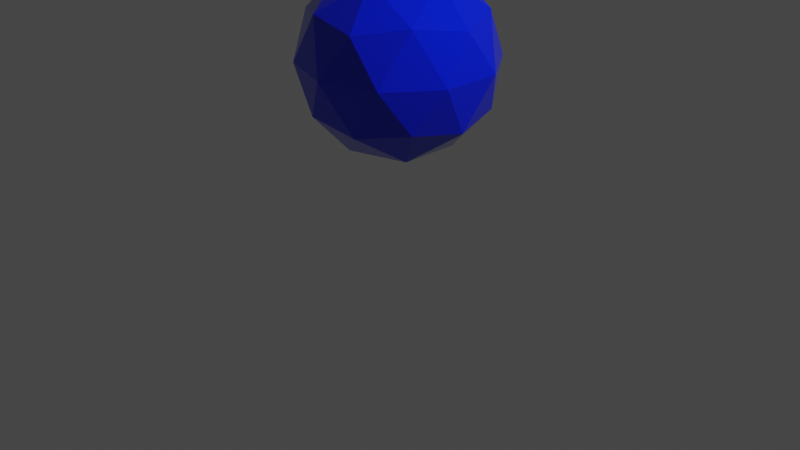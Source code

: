 # Source: AR_test.blend  (saved by Blender 3.0.42; exported with 4.5.12 LTS)
import bpy
from mathutils import Matrix  # noqa: F401  (used for matrix-valued properties, if any)

bpy.ops.wm.read_factory_settings(use_empty=True)
scene = bpy.context.scene
scene.name = 'Scene'

# ---- collections
col_collection = bpy.data.collections.new('Collection'); scene.collection.children.link(col_collection)

# ---- materials (node trees are filled in below, after node groups)
mat_material_001 = bpy.data.materials.new('Material.001')
mat_material_001.use_transparent_shadow = False

# ---- material node trees
mat_material_001.use_nodes = True; mat_material_001.node_tree.nodes.clear()
_N = mat_material_001.node_tree.nodes; _L = mat_material_001.node_tree.links
n0 = _N.new('ShaderNodeBsdfPrincipled'); n0.name = 'Principled BSDF'; n0.location = (10, 300)
n0.distribution = 'GGX'
n0.subsurface_method = 'RANDOM_WALK_SKIN'
n0.inputs[0].default_value = (0.0, 0.01196, 0.8, 1.0)
n0.inputs[2].default_value = 0.05455
n0.inputs[3].default_value = 1.45
n0.inputs[13].default_value = 0.6909
n0.inputs[27].default_value = (0.0, 0.0, 0.0, 1.0)
n0.inputs[28].default_value = 1.0
n1 = _N.new('ShaderNodeOutputMaterial'); n1.name = 'Material Output'; n1.location = (300, 300)
_L.new(n0.outputs[0], n1.inputs[0])
n1.is_active_output = True

# ---- world
world_world = bpy.data.worlds.new('World'); scene.world = world_world
world_world.use_nodes = True; world_world.node_tree.nodes.clear()
_N = world_world.node_tree.nodes; _L = world_world.node_tree.links
n0 = _N.new('ShaderNodeOutputWorld'); n0.name = 'World Output'; n0.location = (300, 300)
n1 = _N.new('ShaderNodeBackground'); n1.name = 'Background'; n1.location = (10, 300)
n1.inputs[0].default_value = (0.05088, 0.05088, 0.05088, 1.0)
_L.new(n1.outputs[0], n0.inputs[0])
n0.is_active_output = True
world_world.color = (0.05088, 0.05088, 0.05088)
world_world.use_sun_shadow = False
world_world.sun_shadow_jitter_overblur = 0.0

# ---- cameras
cam_camera = bpy.data.cameras.new('Camera')
cam_camera.clip_end = 100.0
cam_camera.ortho_scale = 7.314

# ---- lights
light_light = bpy.data.lights.new('Light', 'POINT')
light_light.transmission_factor = 0.0
light_light.energy = 1000.0
light_light.shadow_soft_size = 0.1
light_light.shadow_maximum_resolution = 0.006
light_light.use_absolute_resolution = True

# ---- meshes
me_icosphere = bpy.data.meshes.new('Icosphere')
me_icosphere.from_pydata([(0.0, 0.0, -1.0), (0.7236, -0.5257, -0.4472), (-0.2764, -0.8506, -0.4472), (-0.8944, 0.0, -0.4472), (-0.2764, 0.8506, -0.4472), (0.7236, 0.5257, -0.4472), (0.2764, -0.8506, 0.4472), (-0.7236, -0.5257, 0.4472), (-0.7236, 0.5257, 0.4472), (0.2764, 0.8506, 0.4472), (0.8944, 0.0, 0.4472), (0.0, 0.0, 1.0), (-0.1625, -0.5, -0.8507), (0.4253, -0.309, -0.8507), (0.2629, -0.809, -0.5257), (0.8506, 0.0, -0.5257), (0.4253, 0.309, -0.8507), (-0.5257, 0.0, -0.8507), (-0.6882, -0.5, -0.5257), (-0.1625, 0.5, -0.8507), (-0.6882, 0.5, -0.5257), (0.2629, 0.809, -0.5257), (0.9511, -0.309, 0.0), (0.9511, 0.309, 0.0), (0.0, -1.0, 0.0), (0.5878, -0.809, 0.0), (-0.9511, -0.309, 0.0), (-0.5878, -0.809, 0.0), (-0.5878, 0.809, 0.0), (-0.9511, 0.309, 0.0), (0.5878, 0.809, 0.0), (0.0, 1.0, 0.0), (0.6882, -0.5, 0.5257), (-0.2629, -0.809, 0.5257), (-0.8506, 0.0, 0.5257), (-0.2629, 0.809, 0.5257), (0.6882, 0.5, 0.5257), (0.1625, -0.5, 0.8507), (0.5257, 0.0, 0.8507), (-0.4253, -0.309, 0.8507), (-0.4253, 0.309, 0.8507), (0.1625, 0.5, 0.8507)], [], [(0, 13, 12), (1, 13, 15), (0, 12, 17), (0, 17, 19), (0, 19, 16), (1, 15, 22), (2, 14, 24), (3, 18, 26), (4, 20, 28), (5, 21, 30), (1, 22, 25), (2, 24, 27), (3, 26, 29), (4, 28, 31), (5, 30, 23), (6, 32, 37), (7, 33, 39), (8, 34, 40), (9, 35, 41), (10, 36, 38), (38, 41, 11), (38, 36, 41), (36, 9, 41), (41, 40, 11), (41, 35, 40), (35, 8, 40), (40, 39, 11), (40, 34, 39), (34, 7, 39), (39, 37, 11), (39, 33, 37), (33, 6, 37), (37, 38, 11), (37, 32, 38), (32, 10, 38), (23, 36, 10), (23, 30, 36), (30, 9, 36), (31, 35, 9), (31, 28, 35), (28, 8, 35), (29, 34, 8), (29, 26, 34), (26, 7, 34), (27, 33, 7), (27, 24, 33), (24, 6, 33), (25, 32, 6), (25, 22, 32), (22, 10, 32), (30, 31, 9), (30, 21, 31), (21, 4, 31), (28, 29, 8), (28, 20, 29), (20, 3, 29), (26, 27, 7), (26, 18, 27), (18, 2, 27), (24, 25, 6), (24, 14, 25), (14, 1, 25), (22, 23, 10), (22, 15, 23), (15, 5, 23), (16, 21, 5), (16, 19, 21), (19, 4, 21), (19, 20, 4), (19, 17, 20), (17, 3, 20), (17, 18, 3), (17, 12, 18), (12, 2, 18), (15, 16, 5), (15, 13, 16), (13, 0, 16), (12, 14, 2), (12, 13, 14), (13, 1, 14)])
_uv = me_icosphere.uv_layers.new(name='UVMap')
_uv.uv.foreach_set('vector', [0.1818, 0.0, 0.2273, 0.07873, 0.1364, 0.07873, 0.2727, 0.1575, 0.3182, 0.07873, 0.3636, 0.1575, 0.9091, 0.0, 0.9545, 0.07873, 0.8636, 0.07873, 0.7273, 0.0, 0.7727, 0.07873, 0.6818, 0.07873, 0.5455, 0.0, 0.5909, 0.07873, 0.5, 0.07873, 0.2727, 0.1575, 0.3636, 0.1575, 0.3182, 0.2362, 0.09091, 0.1575, 0.1818, 0.1575, 0.1364, 0.2362, 0.8182, 0.1575, 0.9091, 0.1575, 0.8636, 0.2362, 0.6364, 0.1575, 0.7273, 0.1575, 0.6818, 0.2362, 0.4545, 0.1575, 0.5455, 0.1575, 0.5, 0.2362, 0.2727, 0.1575, 0.3182, 0.2362, 0.2273, 0.2362, 0.09091, 0.1575, 0.1364, 0.2362, 0.04546, 0.2362, 0.8182, 0.1575, 0.8636, 0.2362, 0.7727, 0.2362, 0.6364, 0.1575, 0.6818, 0.2362, 0.5909, 0.2362, 0.4545, 0.1575, 0.5, 0.2362, 0.4091, 0.2362, 0.1818, 0.3149, 0.2727, 0.3149, 0.2273, 0.3937, 0.0, 0.3149, 0.09091, 0.3149, 0.04546, 0.3937, 0.7273, 0.3149, 0.8182, 0.3149, 0.7727, 0.3937, 0.5455, 0.3149, 0.6364, 0.3149, 0.5909, 0.3937, 0.3636, 0.3149, 0.4545, 0.3149, 0.4091, 0.3937, 0.4091, 0.3937, 0.5, 0.3937, 0.4545, 0.4724, 0.4091, 0.3937, 0.4545, 0.3149, 0.5, 0.3937, 0.4545, 0.3149, 0.5455, 0.3149, 0.5, 0.3937, 0.5909, 0.3937, 0.6818, 0.3937, 0.6364, 0.4724, 0.5909, 0.3937, 0.6364, 0.3149, 0.6818, 0.3937, 0.6364, 0.3149, 0.7273, 0.3149, 0.6818, 0.3937, 0.7727, 0.3937, 0.8636, 0.3937, 0.8182, 0.4724, 0.7727, 0.3937, 0.8182, 0.3149, 0.8636, 0.3937, 0.8182, 0.3149, 0.9091, 0.3149, 0.8636, 0.3937, 0.04546, 0.3937, 0.1364, 0.3937, 0.09091, 0.4724, 0.04546, 0.3937, 0.09091, 0.3149, 0.1364, 0.3937, 0.09091, 0.3149, 0.1818, 0.3149, 0.1364, 0.3937, 0.2273, 0.3937, 0.3182, 0.3937, 0.2727, 0.4724, 0.2273, 0.3937, 0.2727, 0.3149, 0.3182, 0.3937, 0.2727, 0.3149, 0.3636, 0.3149, 0.3182, 0.3937, 0.4091, 0.2362, 0.4545, 0.3149, 0.3636, 0.3149, 0.4091, 0.2362, 0.5, 0.2362, 0.4545, 0.3149, 0.5, 0.2362, 0.5455, 0.3149, 0.4545, 0.3149, 0.5909, 0.2362, 0.6364, 0.3149, 0.5455, 0.3149, 0.5909, 0.2362, 0.6818, 0.2362, 0.6364, 0.3149, 0.6818, 0.2362, 0.7273, 0.3149, 0.6364, 0.3149, 0.7727, 0.2362, 0.8182, 0.3149, 0.7273, 0.3149, 0.7727, 0.2362, 0.8636, 0.2362, 0.8182, 0.3149, 0.8636, 0.2362, 0.9091, 0.3149, 0.8182, 0.3149, 0.04546, 0.2362, 0.09091, 0.3149, 0.0, 0.3149, 0.04546, 0.2362, 0.1364, 0.2362, 0.09091, 0.3149, 0.1364, 0.2362, 0.1818, 0.3149, 0.09091, 0.3149, 0.2273, 0.2362, 0.2727, 0.3149, 0.1818, 0.3149, 0.2273, 0.2362, 0.3182, 0.2362, 0.2727, 0.3149, 0.3182, 0.2362, 0.3636, 0.3149, 0.2727, 0.3149, 0.5, 0.2362, 0.5909, 0.2362, 0.5455, 0.3149, 0.5, 0.2362, 0.5455, 0.1575, 0.5909, 0.2362, 0.5455, 0.1575, 0.6364, 0.1575, 0.5909, 0.2362, 0.6818, 0.2362, 0.7727, 0.2362, 0.7273, 0.3149, 0.6818, 0.2362, 0.7273, 0.1575, 0.7727, 0.2362, 0.7273, 0.1575, 0.8182, 0.1575, 0.7727, 0.2362, 0.8636, 0.2362, 0.9545, 0.2362, 0.9091, 0.3149, 0.8636, 0.2362, 0.9091, 0.1575, 0.9545, 0.2362, 0.9091, 0.1575, 1.0, 0.1575, 0.9545, 0.2362, 0.1364, 0.2362, 0.2273, 0.2362, 0.1818, 0.3149, 0.1364, 0.2362, 0.1818, 0.1575, 0.2273, 0.2362, 0.1818, 0.1575, 0.2727, 0.1575, 0.2273, 0.2362, 0.3182, 0.2362, 0.4091, 0.2362, 0.3636, 0.3149, 0.3182, 0.2362, 0.3636, 0.1575, 0.4091, 0.2362, 0.3636, 0.1575, 0.4545, 0.1575, 0.4091, 0.2362, 0.5, 0.07873, 0.5455, 0.1575, 0.4545, 0.1575, 0.5, 0.07873, 0.5909, 0.07873, 0.5455, 0.1575, 0.5909, 0.07873, 0.6364, 0.1575, 0.5455, 0.1575, 0.6818, 0.07873, 0.7273, 0.1575, 0.6364, 0.1575, 0.6818, 0.07873, 0.7727, 0.07873, 0.7273, 0.1575, 0.7727, 0.07873, 0.8182, 0.1575, 0.7273, 0.1575, 0.8636, 0.07873, 0.9091, 0.1575, 0.8182, 0.1575, 0.8636, 0.07873, 0.9545, 0.07873, 0.9091, 0.1575, 0.9545, 0.07873, 1.0, 0.1575, 0.9091, 0.1575, 0.3636, 0.1575, 0.4091, 0.07873, 0.4545, 0.1575, 0.3636, 0.1575, 0.3182, 0.07873, 0.4091, 0.07873, 0.3182, 0.07873, 0.3636, 0.0, 0.4091, 0.07873, 0.1364, 0.07873, 0.1818, 0.1575, 0.09091, 0.1575, 0.1364, 0.07873, 0.2273, 0.07873, 0.1818, 0.1575, 0.2273, 0.07873, 0.2727, 0.1575, 0.1818, 0.1575])
me_icosphere.materials.append(mat_material_001)
me_icosphere.use_remesh_fix_poles = True
me_icosphere.use_remesh_preserve_attributes = False
me_icosphere.update()

# ---- objects
ob_light = bpy.data.objects.new('Light', light_light)
ob_camera = bpy.data.objects.new('Camera', cam_camera)
ob_icosphere = bpy.data.objects.new('Icosphere', me_icosphere)

# ---- transforms, parenting, visibility, modifiers, constraints
ob_light.location = (4.076, 1.005, 5.904)
ob_light.rotation_euler = (0.6503, 0.05522, 1.866)
ob_light.lock_rotations_4d = False
ob_light.empty_display_type = 'ARROWS'
ob_light.color = (0.0, 0.0, 0.0, 0.0)
ob_light.lineart.crease_threshold = 0.0
ob_camera.location = (7.359, -6.926, 4.958)
ob_camera.rotation_euler = (1.109, 0.0, 0.8149)
ob_camera.lock_rotations_4d = False
ob_camera.empty_display_type = 'ARROWS'
ob_camera.color = (0.0, 0.0, 0.0, 0.0)
ob_camera.display_type = 'WIRE'
ob_camera.lineart.crease_threshold = 0.0
ob_icosphere.location = (0.0, 0.0, 1.693)

# ---- collection membership
col_collection.objects.link(ob_light)
col_collection.objects.link(ob_camera)
col_collection.objects.link(ob_icosphere)

# ---- scene / render settings (as saved in the file)
scene.camera = ob_camera
scene.frame_start = 1; scene.frame_end = 250; scene.frame_set(1)
scene.render.engine = 'BLENDER_EEVEE_NEXT'
scene.cycles.sampling_pattern = 'TABULATED_SOBOL'
scene.cycles.use_light_tree = False
scene.view_settings.view_transform = 'Filmic'
bpy.context.view_layer.update()
